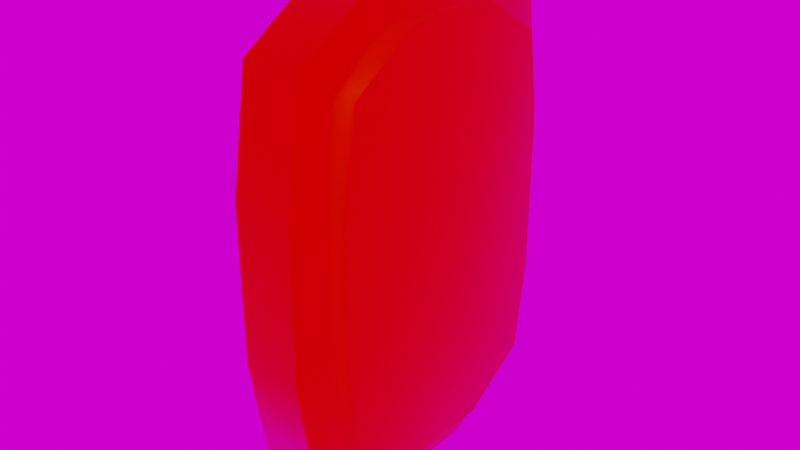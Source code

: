 # Source: Coin.blend  (saved by Blender 3.4.6; exported with 4.5.12 LTS)
import bpy
from mathutils import Matrix  # noqa: F401  (used for matrix-valued properties, if any)

bpy.ops.wm.read_factory_settings(use_empty=True)
scene = bpy.context.scene
scene.name = 'Scene'

# ---- collections
col_collection = bpy.data.collections.new('Collection'); scene.collection.children.link(col_collection)

# ---- images (referenced by path relative to the original .blend; pixels are not part of the script)
import os
ASSET_DIR = os.environ.get("B2B_ASSET_DIR", "")  # directory of the original .blend (textures are referenced by path, not embedded)
HERE = os.path.dirname(os.path.abspath(__file__))  # packed textures are extracted next to this script under _unpacked/

def load_image(name, relpath, width, height, colorspace="sRGB"):
    """Load a texture the original file referenced (path relative to the .blend, or extracted next to this script)."""
    p = next((c for c in (os.path.join(HERE, relpath), os.path.join(ASSET_DIR, relpath)) if relpath and os.path.exists(c)), "")
    if p:
        img = bpy.data.images.load(p, check_existing=True)
        img.name = name
    else:  # same state as the original file: an image datablock whose file is absent (Cycles renders it pink)
        img = bpy.data.images.new(name, width, height)
        img.source = "FILE"
        img.filepath = "//" + (relpath or name)
    img.colorspace_settings.name = colorspace
    return img
img_coin = load_image('Coin', '', 1024, 1024, 'sRGB')
img_forest_exr = load_image('forest.exr', 'forest.exr', 1024, 1024, 'Linear Rec.709')

# ---- materials (node trees are filled in below, after node groups)
mat_gold = bpy.data.materials.new('Gold')

# ---- node groups
ng_auto_smooth = bpy.data.node_groups.new('Auto Smooth', 'GeometryNodeTree')
_s = ng_auto_smooth.interface.new_socket(name='Geometry', in_out='OUTPUT', socket_type='NodeSocketGeometry')
_s = ng_auto_smooth.interface.new_socket(name='Geometry', in_out='INPUT', socket_type='NodeSocketGeometry')
_s = ng_auto_smooth.interface.new_socket(name='Angle', in_out='INPUT', socket_type='NodeSocketFloat')
_s.subtype = 'ANGLE'
_s.min_value = 0.0
_s.max_value = 3.142
ng_auto_smooth.is_modifier = True
_N = ng_auto_smooth.nodes; _L = ng_auto_smooth.links
n0 = _N.new('NodeGroupOutput'); n0.name = 'Group Output'; n0.location = (480, -100)
n1 = _N.new('NodeGroupInput'); n1.name = 'Group Input'; n1.location = (-420, -300)
n2 = _N.new('NodeGroupInput'); n2.name = 'Group Input.001'; n2.location = (-60, -100)
n3 = _N.new('GeometryNodeSetShadeSmooth'); n3.name = 'Set Shade Smooth'; n3.location = (120, -100)
n3.domain = 'EDGE'
n4 = _N.new('GeometryNodeSetShadeSmooth'); n4.name = 'Set Shade Smooth.001'; n4.location = (300, -100)
n5 = _N.new('GeometryNodeInputMeshEdgeAngle'); n5.name = 'Edge Angle'; n5.location = (-420, -220)
n6 = _N.new('GeometryNodeInputEdgeSmooth'); n6.name = 'Is Edge Smooth'; n6.location = (-60, -160)
n7 = _N.new('GeometryNodeInputShadeSmooth'); n7.name = 'Is Face Smooth'; n7.location = (-240, -340)
n8 = _N.new('FunctionNodeBooleanMath'); n8.name = 'Boolean Math'; n8.location = (-60, -220)
n9 = _N.new('FunctionNodeCompare'); n9.name = 'Compare'; n9.location = (-240, -180)
n9.operation = 'LESS_EQUAL'
_L.new(n5.outputs[0], n9.inputs[0])
_L.new(n4.outputs[0], n0.inputs[0])
_L.new(n1.outputs[1], n9.inputs[1])
_L.new(n9.outputs[0], n8.inputs[0])
_L.new(n7.outputs[0], n8.inputs[1])
_L.new(n2.outputs[0], n3.inputs[0])
_L.new(n6.outputs[0], n3.inputs[1])
_L.new(n3.outputs[0], n4.inputs[0])
_L.new(n8.outputs[0], n3.inputs[2])
n0.is_active_output = True

# ---- material node trees
mat_gold.use_nodes = True; mat_gold.node_tree.nodes.clear()
_N = mat_gold.node_tree.nodes; _L = mat_gold.node_tree.links
n0 = _N.new('ShaderNodeOutputMaterial'); n0.name = 'Material Output'; n0.location = (300, 300)
n1 = _N.new('ShaderNodeBsdfPrincipled'); n1.name = 'Principled BSDF'; n1.location = (10, 300)
n1.distribution = 'GGX'
n1.subsurface_method = 'RANDOM_WALK_SKIN'
n1.inputs[0].default_value = (1.0, 0.6795, 0.0, 1.0)
n1.inputs[1].default_value = 1.0
n1.inputs[2].default_value = 0.05
n1.inputs[3].default_value = 1.45
n1.inputs[27].default_value = (0.0, 0.0, 0.0, 1.0)
n1.inputs[28].default_value = 1.0
n2 = _N.new('ShaderNodeTexImage'); n2.name = 'Image Texture'; n2.location = (-438, 195)
n2.image = img_coin
_L.new(n1.outputs[0], n0.inputs[0])
n0.is_active_output = True

# ---- world
world_world = bpy.data.worlds.new('World'); scene.world = world_world
world_world.use_nodes = True; world_world.node_tree.nodes.clear()
_N = world_world.node_tree.nodes; _L = world_world.node_tree.links
n0 = _N.new('ShaderNodeOutputWorld'); n0.name = 'World Output'; n0.location = (300, 300)
n1 = _N.new('ShaderNodeTexEnvironment'); n1.name = 'Environment Texture'; n1.location = (-425, 222)
n1.image = img_forest_exr
_L.new(n1.outputs[0], n0.inputs[0])
n0.is_active_output = True
world_world.color = (0.05088, 0.05088, 0.05088)
world_world.use_sun_shadow = False
world_world.sun_shadow_jitter_overblur = 0.0
world_world.light_settings.distance = 0.01

# ---- meshes
me_cube_001 = bpy.data.meshes.new('Cube.001')
me_cube_001.from_pydata([(-0.21, 0.6162, -0.8659), (-0.21, 0.6162, 0.8659), (0.21, 0.6162, -0.8659), (0.21, 0.6162, 0.8659), (-0.21, -0.6162, -0.8659), (-0.21, -0.6162, 0.8659), (0.21, -0.6162, -0.8659), (0.21, -0.6162, 0.8659), (0.21, 0.256, -1.095), (0.21, -0.256, -1.095), (0.21, -0.256, 1.095), (0.21, 0.256, 1.095), (-0.21, -0.256, -1.095), (-0.21, 0.256, -1.095), (-0.21, 0.256, 1.095), (-0.21, -0.256, 1.095), (-0.1529, 0.787, -1.0), (-0.1529, 0.787, 1.0), (0.1529, 0.787, 1.0), (0.1529, 0.787, -1.0), (0.1529, -0.787, 1.0), (0.1529, -0.787, -1.0), (-0.1529, -0.787, 1.0), (-0.1529, -0.787, -1.0), (0.1529, -0.2963, 1.312), (0.1529, 0.2963, 1.312), (-0.1529, 0.2963, 1.312), (-0.1529, -0.2963, 1.312), (0.1529, 0.2963, -1.312), (0.1529, -0.2963, -1.312), (-0.1529, -0.2963, -1.312), (-0.1529, 0.2963, -1.312), (-0.2828, 0.6162, -0.8659), (-0.2828, 0.6162, 0.8659), (-0.2828, -0.6162, 0.8659), (-0.2828, -0.6162, -0.8659), (-0.2828, 0.256, 1.095), (-0.2828, -0.256, 1.095), (-0.2828, -0.256, -1.095), (-0.2828, 0.256, -1.095), (0.2828, 0.6162, 0.8659), (0.2828, 0.6162, -0.8659), (0.2828, -0.6162, 0.8659), (0.2828, -0.6162, -0.8659), (0.2828, -0.256, 1.095), (0.2828, 0.256, 1.095), (0.2828, 0.256, -1.095), (0.2828, -0.256, -1.095), (-0.1529, 0.8821, 0.3959), (-0.1529, 0.8821, -0.3959), (0.1529, 0.8821, -0.3959), (0.1529, 0.8821, 0.3959), (-0.21, 0.6831, 0.3958), (-0.21, 0.6831, -0.3958), (0.21, 0.6831, 0.3958), (0.21, 0.6831, -0.3958), (-0.2828, 0.6831, 0.3958), (-0.2828, 0.6831, -0.3958), (0.2828, 0.6831, -0.3958), (0.2828, 0.6831, 0.3958), (0.1529, -0.8821, 0.3959), (0.1529, -0.8821, -0.3959), (-0.1529, -0.8821, -0.3959), (-0.1529, -0.8821, 0.3959), (0.21, -0.6831, 0.3958), (0.21, -0.6831, -0.3958), (-0.21, -0.6831, -0.3958), (-0.21, -0.6831, 0.3958), (-0.2828, -0.6831, -0.3958), (-0.2828, -0.6831, 0.3958), (0.2828, -0.6831, 0.3958), (0.2828, -0.6831, -0.3958), (0.1529, 0.0, 1.312), (-0.1529, 0.0, 1.312), (0.1529, 0.0, -1.312), (-0.1529, 0.0, -1.312), (0.21, -1.49e-08, 1.095), (-0.21, 1.49e-08, 1.095), (0.21, -1.49e-08, -1.095), (-0.21, 1.49e-08, -1.095), (-0.2828, 0.0, 1.095), (-0.2828, 0.0, -1.095), (0.2828, 0.0, 1.095), (0.2828, 0.0, -1.095), (-0.39, 2.98e-08, 0.3958), (-0.39, 2.98e-08, -0.3958), (0.39, -2.98e-08, 0.3958), (0.39, -2.98e-08, -0.3958)], [], [(0, 53, 49, 16), (20, 24, 27, 22), (64, 7, 20, 60), (19, 28, 31, 16), (25, 18, 17, 26), (5, 15, 37, 34), (29, 21, 23, 30), (72, 73, 27, 24), (74, 75, 31, 28), (16, 49, 50, 19), (3, 54, 51, 18), (66, 4, 23, 62), (5, 67, 63, 22), (76, 11, 25, 72), (77, 15, 27, 73), (78, 9, 29, 74), (79, 13, 31, 75), (2, 8, 28, 19), (11, 3, 18, 25), (9, 6, 21, 29), (4, 12, 30, 23), (13, 0, 16, 31), (7, 10, 24, 20), (15, 5, 22, 27), (1, 14, 26, 17), (0, 13, 39, 32), (14, 1, 33, 36), (12, 4, 35, 38), (2, 55, 58, 41), (79, 12, 38, 81), (77, 14, 36, 80), (21, 61, 62, 23), (6, 9, 47, 43), (8, 2, 41, 46), (78, 8, 46, 83), (76, 10, 44, 82), (10, 7, 42, 44), (7, 64, 70, 42), (3, 11, 45, 40), (53, 0, 32, 57), (1, 52, 56, 33), (55, 2, 19, 50), (54, 3, 40, 59), (48, 17, 18, 51), (4, 66, 68, 35), (67, 5, 34, 69), (65, 6, 43, 71), (60, 20, 22, 63), (6, 65, 61, 21), (53, 57, 56, 52), (55, 50, 51, 54), (52, 48, 49, 53), (54, 59, 58, 55), (48, 51, 50, 49), (65, 71, 70, 64), (67, 69, 68, 66), (66, 62, 63, 67), (64, 60, 61, 65), (60, 63, 62, 61), (52, 1, 17, 48), (84, 69, 34), (85, 68, 69, 84), (85, 81, 38), (86, 82, 44), (86, 70, 71, 87), (87, 71, 43), (41, 58, 87), (59, 86, 87, 58), (45, 82, 86), (39, 81, 85), (57, 85, 84, 56), (33, 56, 84), (11, 76, 82, 45), (9, 78, 83, 47), (15, 77, 80, 37), (13, 79, 81, 39), (12, 79, 75, 30), (8, 78, 74, 28), (14, 77, 73, 26), (10, 76, 72, 24), (29, 30, 75, 74), (25, 26, 73, 72), (59, 40, 86), (70, 86, 42), (87, 43, 47), (46, 41, 87), (68, 85, 35), (57, 32, 85), (84, 34, 37), (36, 33, 84), (80, 36, 84), (32, 39, 85), (80, 84, 37), (35, 85, 38), (42, 86, 44), (40, 45, 86), (83, 46, 87), (83, 87, 47)])
me_cube_001.polygons.foreach_set('use_smooth', [True] * 98)
_uv = me_cube_001.uv_layers.new(name='UVMap')
_uv.uv.foreach_set('vector', [0.4289, 0.09604, 0.4153, 0.1916, 0.3749, 0.1916, 0.3942, 0.06878, 0.7177, 0.5495, 0.7177, 0.6593, 0.6555, 0.6593, 0.6555, 0.5495, 0.04586, 0.3525, 0.05946, 0.4481, 0.02474, 0.4753, 0.005411, 0.3525, 0.6447, 0.5495, 0.6447, 0.6358, 0.5825, 0.6358, 0.5825, 0.5495, 0.7177, 0.7777, 0.7177, 0.864, 0.6555, 0.864, 0.6555, 0.7777, 0.8834, 0.2624, 0.8834, 0.343, 0.8686, 0.343, 0.8686, 0.2624, 0.6447, 0.7542, 0.6447, 0.864, 0.5825, 0.864, 0.5825, 0.7542, 0.7177, 0.7185, 0.6555, 0.7185, 0.6555, 0.6593, 0.7177, 0.6593, 0.6447, 0.695, 0.5825, 0.695, 0.5825, 0.6358, 0.6447, 0.6358, 0.8065, 0.005411, 0.8065, 0.1282, 0.7443, 0.1282, 0.7443, 0.005411, 0.31, 0.4481, 0.3236, 0.3525, 0.364, 0.3525, 0.3447, 0.4753, 0.6931, 0.1916, 0.6795, 0.09604, 0.7142, 0.06878, 0.7335, 0.1916, 0.6795, 0.4481, 0.6931, 0.3525, 0.7335, 0.3525, 0.7142, 0.4753, 0.1847, 0.4946, 0.2368, 0.4946, 0.245, 0.5387, 0.1847, 0.5387, 0.5542, 0.4946, 0.6062, 0.4946, 0.6144, 0.5387, 0.5542, 0.5387, 0.1847, 0.04953, 0.1327, 0.04953, 0.1245, 0.005411, 0.1847, 0.005411, 0.5542, 0.04953, 0.5021, 0.04953, 0.4939, 0.005411, 0.5542, 0.005411, 0.31, 0.09604, 0.2368, 0.04953, 0.245, 0.005411, 0.3447, 0.06878, 0.2368, 0.4946, 0.31, 0.4481, 0.3447, 0.4753, 0.245, 0.5387, 0.1327, 0.04953, 0.05946, 0.09604, 0.02474, 0.06878, 0.1245, 0.005411, 0.6795, 0.09604, 0.6062, 0.04953, 0.6144, 0.005411, 0.7142, 0.06878, 0.5021, 0.04953, 0.4289, 0.09604, 0.3942, 0.06878, 0.4939, 0.005411, 0.05946, 0.4481, 0.1327, 0.4946, 0.1245, 0.5387, 0.02474, 0.4753, 0.6062, 0.4946, 0.6795, 0.4481, 0.7142, 0.4753, 0.6144, 0.5387, 0.4289, 0.4481, 0.5021, 0.4946, 0.4939, 0.5387, 0.3942, 0.4753, 0.909, 0.005411, 0.909, 0.06875, 0.8942, 0.06875, 0.8942, 0.005411, 0.8834, 0.4453, 0.8834, 0.5086, 0.8686, 0.5086, 0.8686, 0.4453, 0.909, 0.171, 0.909, 0.2516, 0.8942, 0.2516, 0.8942, 0.171, 0.8321, 0.005411, 0.8321, 0.101, 0.8173, 0.101, 0.8173, 0.005411, 0.909, 0.1199, 0.909, 0.171, 0.8942, 0.171, 0.8942, 0.1199, 0.8834, 0.3941, 0.8834, 0.4453, 0.8686, 0.4453, 0.8686, 0.3941, 0.8065, 0.4228, 0.8065, 0.5456, 0.7443, 0.5456, 0.7443, 0.4228, 0.8686, 0.2516, 0.8686, 0.171, 0.8834, 0.171, 0.8834, 0.2516, 0.8686, 0.06875, 0.8686, 0.005411, 0.8834, 0.005411, 0.8834, 0.06875, 0.8686, 0.1199, 0.8686, 0.06875, 0.8834, 0.06875, 0.8834, 0.1199, 0.8686, 0.6512, 0.8686, 0.6, 0.8834, 0.6, 0.8834, 0.6512, 0.8686, 0.6, 0.8686, 0.5194, 0.8834, 0.5194, 0.8834, 0.6, 0.8429, 0.7203, 0.8429, 0.6247, 0.8577, 0.6247, 0.8577, 0.7203, 0.8686, 0.7656, 0.8686, 0.7023, 0.8834, 0.7023, 0.8834, 0.7656, 0.8429, 0.101, 0.8429, 0.005411, 0.8577, 0.005411, 0.8577, 0.101, 0.8429, 0.3574, 0.8429, 0.2619, 0.8577, 0.2619, 0.8577, 0.3574, 0.3236, 0.1916, 0.31, 0.09604, 0.3447, 0.06878, 0.364, 0.1916, 0.8321, 0.2619, 0.8321, 0.3574, 0.8173, 0.3574, 0.8173, 0.2619, 0.8065, 0.2892, 0.8065, 0.412, 0.7443, 0.412, 0.7443, 0.2892, 0.8321, 0.3683, 0.8321, 0.4638, 0.8173, 0.4638, 0.8173, 0.3683, 0.8321, 0.6247, 0.8321, 0.7203, 0.8173, 0.7203, 0.8173, 0.6247, 0.8429, 0.4638, 0.8429, 0.3683, 0.8577, 0.3683, 0.8577, 0.4638, 0.8065, 0.7065, 0.8065, 0.8293, 0.7443, 0.8293, 0.7443, 0.7065, 0.05946, 0.09604, 0.04586, 0.1916, 0.005411, 0.1916, 0.02474, 0.06878, 0.8429, 0.101, 0.8577, 0.101, 0.8577, 0.2619, 0.8429, 0.2619, 0.3236, 0.1916, 0.364, 0.1916, 0.364, 0.3525, 0.3236, 0.3525, 0.4153, 0.3525, 0.3749, 0.3525, 0.3749, 0.1916, 0.4153, 0.1916, 0.8321, 0.2619, 0.8173, 0.2619, 0.8173, 0.101, 0.8321, 0.101, 0.8065, 0.2892, 0.7443, 0.2892, 0.7443, 0.1282, 0.8065, 0.1282, 0.8429, 0.4638, 0.8577, 0.4638, 0.8577, 0.6247, 0.8429, 0.6247, 0.8321, 0.6247, 0.8173, 0.6247, 0.8173, 0.4638, 0.8321, 0.4638, 0.6931, 0.1916, 0.7335, 0.1916, 0.7335, 0.3525, 0.6931, 0.3525, 0.04586, 0.3525, 0.005411, 0.3525, 0.005411, 0.1916, 0.04586, 0.1916, 0.8065, 0.7065, 0.7443, 0.7065, 0.7443, 0.5456, 0.8065, 0.5456, 0.4153, 0.3525, 0.4289, 0.4481, 0.3942, 0.4753, 0.3749, 0.3525, 0.1443, 0.8525, 0.2831, 0.8525, 0.2695, 0.9481, 0.1443, 0.6916, 0.2831, 0.6916, 0.2831, 0.8525, 0.1443, 0.8525, 0.1443, 0.6916, 0.1443, 0.5495, 0.1963, 0.5495, 0.4328, 0.8525, 0.4328, 0.9946, 0.3808, 0.9946, 0.4328, 0.8525, 0.294, 0.8525, 0.294, 0.6916, 0.4328, 0.6916, 0.4328, 0.6916, 0.294, 0.6916, 0.3076, 0.596, 0.5581, 0.596, 0.5717, 0.6916, 0.4328, 0.6916, 0.5717, 0.8525, 0.4328, 0.8525, 0.4328, 0.6916, 0.5717, 0.6916, 0.4849, 0.9946, 0.4328, 0.9946, 0.4328, 0.8525, 0.09223, 0.5495, 0.1443, 0.5495, 0.1443, 0.6916, 0.005411, 0.6916, 0.1443, 0.6916, 0.1443, 0.8525, 0.005411, 0.8525, 0.01901, 0.9481, 0.005411, 0.8525, 0.1443, 0.8525, 0.8686, 0.7023, 0.8686, 0.6512, 0.8834, 0.6512, 0.8834, 0.7023, 0.8686, 0.171, 0.8686, 0.1199, 0.8834, 0.1199, 0.8834, 0.171, 0.8834, 0.343, 0.8834, 0.3941, 0.8686, 0.3941, 0.8686, 0.343, 0.909, 0.06875, 0.909, 0.1199, 0.8942, 0.1199, 0.8942, 0.06875, 0.6062, 0.04953, 0.5542, 0.04953, 0.5542, 0.005411, 0.6144, 0.005411, 0.2368, 0.04953, 0.1847, 0.04953, 0.1847, 0.005411, 0.245, 0.005411, 0.5021, 0.4946, 0.5542, 0.4946, 0.5542, 0.5387, 0.4939, 0.5387, 0.1327, 0.4946, 0.1847, 0.4946, 0.1847, 0.5387, 0.1245, 0.5387, 0.6447, 0.7542, 0.5825, 0.7542, 0.5825, 0.695, 0.6447, 0.695, 0.7177, 0.7777, 0.6555, 0.7777, 0.6555, 0.7185, 0.7177, 0.7185, 0.5717, 0.8525, 0.5581, 0.9481, 0.4328, 0.8525, 0.294, 0.8525, 0.4328, 0.8525, 0.3076, 0.9481, 0.4328, 0.6916, 0.3076, 0.596, 0.3808, 0.5495, 0.4849, 0.5495, 0.5581, 0.596, 0.4328, 0.6916, 0.2831, 0.6916, 0.1443, 0.6916, 0.2695, 0.596, 0.005411, 0.6916, 0.01901, 0.596, 0.1443, 0.6916, 0.1443, 0.8525, 0.2695, 0.9481, 0.1963, 0.9946, 0.09223, 0.9946, 0.01901, 0.9481, 0.1443, 0.8525, 0.1443, 0.9946, 0.09223, 0.9946, 0.1443, 0.8525, 0.01901, 0.596, 0.09223, 0.5495, 0.1443, 0.6916, 0.1443, 0.9946, 0.1443, 0.8525, 0.1963, 0.9946, 0.2695, 0.596, 0.1443, 0.6916, 0.1963, 0.5495, 0.3076, 0.9481, 0.4328, 0.8525, 0.3808, 0.9946, 0.5581, 0.9481, 0.4849, 0.9946, 0.4328, 0.8525, 0.4328, 0.5495, 0.4849, 0.5495, 0.4328, 0.6916, 0.4328, 0.5495, 0.4328, 0.6916, 0.3808, 0.5495])
me_cube_001.materials.append(mat_gold)
me_cube_001.update()

# ---- objects
ob_coin = bpy.data.objects.new('Coin', me_cube_001)

# ---- transforms, parenting, visibility, modifiers, constraints
ob_coin.location = (0.0, 0.0, 0.0)
_m = ob_coin.modifiers.new('Auto Smooth', 'NODES')
_m.node_group = ng_auto_smooth
_gi = [s.identifier for s in ng_auto_smooth.interface.items_tree if s.item_type == 'SOCKET' and s.in_out == 'INPUT']
_m[_gi[1]] = 1.047  # Angle

# ---- collection membership
col_collection.objects.link(ob_coin)

# ---- scene / render settings (as saved in the file)
scene.frame_start = 1; scene.frame_end = 250; scene.frame_set(54)
scene.render.engine = 'CYCLES'
scene.cycles.samples = 150
scene.cycles.sampling_pattern = 'TABULATED_SOBOL'
scene.cycles.use_adaptive_sampling = False
scene.cycles.use_light_tree = False
scene.cycles.bake_type = 'AO'
scene.cycles.use_fast_gi = True
scene.cycles.fast_gi_method = 'ADD'
scene.view_settings.view_transform = 'Filmic'
bpy.context.view_layer.update()

# ---- added for rendering (the .blend has no active camera and no usable light): camera, sun
cam_auto = bpy.data.cameras.new('AutoCamera')
cam_auto.lens = 50.0
cam_auto.sensor_width = 36.0
cam_auto.clip_end = 1000.0
ob_auto_camera = bpy.data.objects.new('AutoCamera', cam_auto)
scene.collection.objects.link(ob_auto_camera)
ob_auto_camera.location = (3.01281, -3.61538, 2.41025)
ob_auto_camera.rotation_euler = (1.09748, -7.21219e-08, 0.694738)
scene.camera = ob_auto_camera
light_auto_sun = bpy.data.lights.new('AutoSun', 'SUN')
light_auto_sun.energy = 3.0
light_auto_sun.angle = 0.0523599
ob_auto_sun = bpy.data.objects.new('AutoSun', light_auto_sun)
scene.collection.objects.link(ob_auto_sun)
ob_auto_sun.rotation_euler = (0.872665, 0.174533, 0.523599)
bpy.context.view_layer.update()
